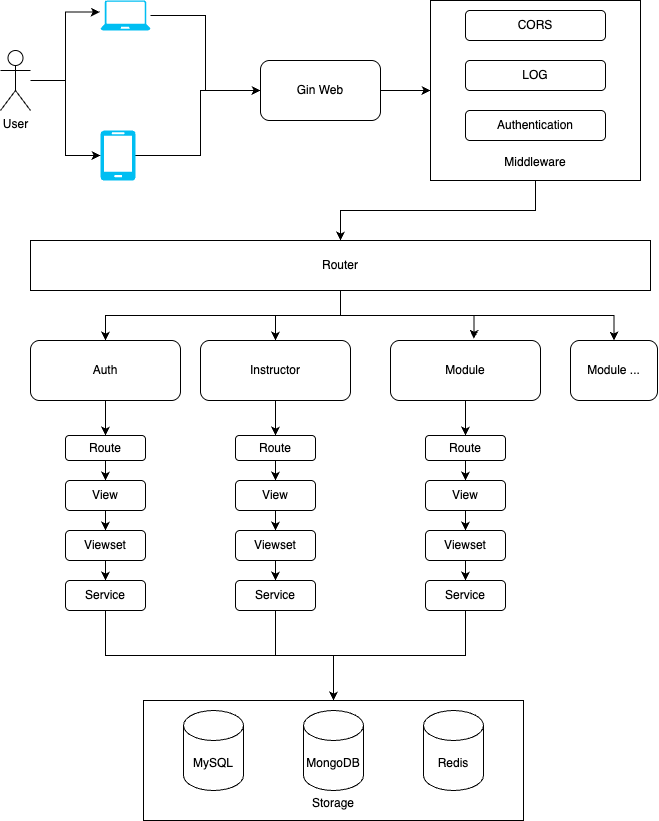

The diagram above was exported from draw.io. Its source (the exported page's mxGraphModel, read from the mxfile embedded in the PNG):
<mxGraphModel dx="1366" dy="746" grid="1" gridSize="10" guides="1" tooltips="1" connect="1" arrows="1" fold="1" page="1" pageScale="1" pageWidth="827" pageHeight="1169" math="0" shadow="0">
  <root>
    <mxCell id="0" />
    <mxCell id="1" parent="0" />
    <mxCell id="jDtLecVJN16BspN3hKGo-1" value="User" style="shape=umlActor;verticalLabelPosition=bottom;verticalAlign=top;html=1;outlineConnect=0;" vertex="1" parent="1">
      <mxGeometry x="80" y="210" width="30" height="60" as="geometry" />
    </mxCell>
    <mxCell id="jDtLecVJN16BspN3hKGo-19" style="edgeStyle=orthogonalEdgeStyle;rounded=0;orthogonalLoop=1;jettySize=auto;html=1;entryX=0;entryY=0.5;entryDx=0;entryDy=0;" edge="1" parent="1" source="jDtLecVJN16BspN3hKGo-2" target="jDtLecVJN16BspN3hKGo-17">
      <mxGeometry relative="1" as="geometry" />
    </mxCell>
    <mxCell id="jDtLecVJN16BspN3hKGo-2" value="" style="verticalLabelPosition=bottom;html=1;verticalAlign=top;align=center;strokeColor=none;fillColor=#00BEF2;shape=mxgraph.azure.laptop;pointerEvents=1;" vertex="1" parent="1">
      <mxGeometry x="180" y="160" width="50" height="30" as="geometry" />
    </mxCell>
    <mxCell id="jDtLecVJN16BspN3hKGo-4" style="edgeStyle=orthogonalEdgeStyle;rounded=0;orthogonalLoop=1;jettySize=auto;html=1;entryX=-0.014;entryY=0.382;entryDx=0;entryDy=0;entryPerimeter=0;" edge="1" parent="1" source="jDtLecVJN16BspN3hKGo-1" target="jDtLecVJN16BspN3hKGo-2">
      <mxGeometry relative="1" as="geometry" />
    </mxCell>
    <mxCell id="jDtLecVJN16BspN3hKGo-18" style="edgeStyle=orthogonalEdgeStyle;rounded=0;orthogonalLoop=1;jettySize=auto;html=1;entryX=0;entryY=0.5;entryDx=0;entryDy=0;" edge="1" parent="1" source="jDtLecVJN16BspN3hKGo-6" target="jDtLecVJN16BspN3hKGo-17">
      <mxGeometry relative="1" as="geometry">
        <Array as="points">
          <mxPoint x="280" y="315" />
          <mxPoint x="280" y="250" />
        </Array>
      </mxGeometry>
    </mxCell>
    <mxCell id="jDtLecVJN16BspN3hKGo-6" value="" style="verticalLabelPosition=bottom;html=1;verticalAlign=top;align=center;strokeColor=none;fillColor=#00BEF2;shape=mxgraph.azure.mobile;pointerEvents=1;" vertex="1" parent="1">
      <mxGeometry x="180" y="290" width="35" height="50" as="geometry" />
    </mxCell>
    <mxCell id="jDtLecVJN16BspN3hKGo-7" style="edgeStyle=orthogonalEdgeStyle;rounded=0;orthogonalLoop=1;jettySize=auto;html=1;entryX=0;entryY=0.5;entryDx=0;entryDy=0;entryPerimeter=0;" edge="1" parent="1" source="jDtLecVJN16BspN3hKGo-1" target="jDtLecVJN16BspN3hKGo-6">
      <mxGeometry relative="1" as="geometry" />
    </mxCell>
    <mxCell id="jDtLecVJN16BspN3hKGo-16" value="" style="group" vertex="1" connectable="0" parent="1">
      <mxGeometry x="510" y="160" width="210" height="180" as="geometry" />
    </mxCell>
    <mxCell id="jDtLecVJN16BspN3hKGo-15" value="&lt;div&gt;&lt;br&gt;&lt;/div&gt;&lt;div&gt;&lt;br&gt;&lt;/div&gt;&lt;div&gt;&lt;br&gt;&lt;/div&gt;&lt;div&gt;&lt;br&gt;&lt;/div&gt;&lt;div&gt;&lt;br&gt;&lt;/div&gt;&lt;div&gt;&lt;br&gt;&lt;/div&gt;&lt;div&gt;&lt;br&gt;&lt;/div&gt;&lt;div&gt;&lt;br&gt;&lt;/div&gt;&lt;div&gt;&lt;br&gt;&lt;/div&gt;&lt;div&gt;&lt;br&gt;&lt;/div&gt;Middleware" style="rounded=0;whiteSpace=wrap;html=1;" vertex="1" parent="jDtLecVJN16BspN3hKGo-16">
      <mxGeometry width="210" height="180" as="geometry" />
    </mxCell>
    <mxCell id="jDtLecVJN16BspN3hKGo-11" value="CORS" style="rounded=1;whiteSpace=wrap;html=1;" vertex="1" parent="jDtLecVJN16BspN3hKGo-16">
      <mxGeometry x="35" y="10" width="140" height="30" as="geometry" />
    </mxCell>
    <mxCell id="jDtLecVJN16BspN3hKGo-12" value="LOG" style="rounded=1;whiteSpace=wrap;html=1;" vertex="1" parent="jDtLecVJN16BspN3hKGo-16">
      <mxGeometry x="35" y="60" width="140" height="30" as="geometry" />
    </mxCell>
    <mxCell id="jDtLecVJN16BspN3hKGo-14" value="Authentication" style="rounded=1;whiteSpace=wrap;html=1;" vertex="1" parent="jDtLecVJN16BspN3hKGo-16">
      <mxGeometry x="35" y="110" width="140" height="30" as="geometry" />
    </mxCell>
    <mxCell id="jDtLecVJN16BspN3hKGo-20" style="edgeStyle=orthogonalEdgeStyle;rounded=0;orthogonalLoop=1;jettySize=auto;html=1;" edge="1" parent="1" source="jDtLecVJN16BspN3hKGo-17" target="jDtLecVJN16BspN3hKGo-15">
      <mxGeometry relative="1" as="geometry" />
    </mxCell>
    <mxCell id="jDtLecVJN16BspN3hKGo-17" value="Gin Web" style="rounded=1;whiteSpace=wrap;html=1;" vertex="1" parent="1">
      <mxGeometry x="340" y="220" width="120" height="60" as="geometry" />
    </mxCell>
    <mxCell id="jDtLecVJN16BspN3hKGo-39" style="edgeStyle=orthogonalEdgeStyle;rounded=0;orthogonalLoop=1;jettySize=auto;html=1;entryX=0.5;entryY=0;entryDx=0;entryDy=0;" edge="1" parent="1" source="jDtLecVJN16BspN3hKGo-22" target="jDtLecVJN16BspN3hKGo-36">
      <mxGeometry relative="1" as="geometry" />
    </mxCell>
    <mxCell id="jDtLecVJN16BspN3hKGo-71" style="edgeStyle=orthogonalEdgeStyle;rounded=0;orthogonalLoop=1;jettySize=auto;html=1;entryX=0.5;entryY=0;entryDx=0;entryDy=0;" edge="1" parent="1" source="jDtLecVJN16BspN3hKGo-22" target="jDtLecVJN16BspN3hKGo-58">
      <mxGeometry relative="1" as="geometry" />
    </mxCell>
    <mxCell id="jDtLecVJN16BspN3hKGo-72" style="edgeStyle=orthogonalEdgeStyle;rounded=0;orthogonalLoop=1;jettySize=auto;html=1;entryX=0.557;entryY=-0.029;entryDx=0;entryDy=0;entryPerimeter=0;" edge="1" parent="1" source="jDtLecVJN16BspN3hKGo-22" target="jDtLecVJN16BspN3hKGo-77">
      <mxGeometry relative="1" as="geometry">
        <mxPoint x="490" y="500" as="targetPoint" />
      </mxGeometry>
    </mxCell>
    <mxCell id="jDtLecVJN16BspN3hKGo-74" style="edgeStyle=orthogonalEdgeStyle;rounded=0;orthogonalLoop=1;jettySize=auto;html=1;entryX=0.5;entryY=0;entryDx=0;entryDy=0;" edge="1" parent="1" source="jDtLecVJN16BspN3hKGo-22" target="jDtLecVJN16BspN3hKGo-35">
      <mxGeometry relative="1" as="geometry" />
    </mxCell>
    <mxCell id="jDtLecVJN16BspN3hKGo-22" value="Router" style="rounded=0;whiteSpace=wrap;html=1;" vertex="1" parent="1">
      <mxGeometry x="110" y="400" width="620" height="50" as="geometry" />
    </mxCell>
    <mxCell id="jDtLecVJN16BspN3hKGo-23" style="edgeStyle=orthogonalEdgeStyle;rounded=0;orthogonalLoop=1;jettySize=auto;html=1;" edge="1" parent="1" source="jDtLecVJN16BspN3hKGo-15" target="jDtLecVJN16BspN3hKGo-22">
      <mxGeometry relative="1" as="geometry" />
    </mxCell>
    <mxCell id="jDtLecVJN16BspN3hKGo-35" value="Module ..." style="rounded=1;whiteSpace=wrap;html=1;" vertex="1" parent="1">
      <mxGeometry x="650" y="500" width="87" height="60" as="geometry" />
    </mxCell>
    <mxCell id="jDtLecVJN16BspN3hKGo-53" value="" style="group" vertex="1" connectable="0" parent="1">
      <mxGeometry x="223" y="860" width="380" height="120" as="geometry" />
    </mxCell>
    <mxCell id="jDtLecVJN16BspN3hKGo-48" value="&lt;div&gt;&lt;br&gt;&lt;/div&gt;&lt;div&gt;&lt;br&gt;&lt;/div&gt;&lt;div&gt;&lt;br&gt;&lt;/div&gt;&lt;div&gt;&lt;br&gt;&lt;/div&gt;&lt;div&gt;&lt;br&gt;&lt;/div&gt;&lt;div&gt;&lt;br&gt;&lt;/div&gt;Storage" style="rounded=0;whiteSpace=wrap;html=1;" vertex="1" parent="jDtLecVJN16BspN3hKGo-53">
      <mxGeometry width="380" height="120" as="geometry" />
    </mxCell>
    <mxCell id="jDtLecVJN16BspN3hKGo-49" value="MySQL" style="shape=cylinder3;whiteSpace=wrap;html=1;boundedLbl=1;backgroundOutline=1;size=15;" vertex="1" parent="jDtLecVJN16BspN3hKGo-53">
      <mxGeometry x="40" y="10" width="60" height="80" as="geometry" />
    </mxCell>
    <mxCell id="jDtLecVJN16BspN3hKGo-50" value="MongoDB" style="shape=cylinder3;whiteSpace=wrap;html=1;boundedLbl=1;backgroundOutline=1;size=15;" vertex="1" parent="jDtLecVJN16BspN3hKGo-53">
      <mxGeometry x="160" y="10" width="60" height="80" as="geometry" />
    </mxCell>
    <mxCell id="jDtLecVJN16BspN3hKGo-52" value="Redis" style="shape=cylinder3;whiteSpace=wrap;html=1;boundedLbl=1;backgroundOutline=1;size=15;" vertex="1" parent="jDtLecVJN16BspN3hKGo-53">
      <mxGeometry x="280" y="10" width="60" height="80" as="geometry" />
    </mxCell>
    <mxCell id="jDtLecVJN16BspN3hKGo-55" value="" style="group" vertex="1" connectable="0" parent="1">
      <mxGeometry x="280" y="500" width="150" height="270" as="geometry" />
    </mxCell>
    <mxCell id="jDtLecVJN16BspN3hKGo-40" style="edgeStyle=orthogonalEdgeStyle;rounded=0;orthogonalLoop=1;jettySize=auto;html=1;entryX=0.5;entryY=0;entryDx=0;entryDy=0;" edge="1" parent="jDtLecVJN16BspN3hKGo-55" source="jDtLecVJN16BspN3hKGo-36" target="jDtLecVJN16BspN3hKGo-38">
      <mxGeometry relative="1" as="geometry">
        <Array as="points">
          <mxPoint x="75" y="70" />
          <mxPoint x="75" y="70" />
        </Array>
      </mxGeometry>
    </mxCell>
    <mxCell id="jDtLecVJN16BspN3hKGo-36" value="Instructor" style="rounded=1;whiteSpace=wrap;html=1;" vertex="1" parent="jDtLecVJN16BspN3hKGo-55">
      <mxGeometry width="150" height="60" as="geometry" />
    </mxCell>
    <mxCell id="jDtLecVJN16BspN3hKGo-44" style="edgeStyle=orthogonalEdgeStyle;rounded=0;orthogonalLoop=1;jettySize=auto;html=1;entryX=0.5;entryY=0;entryDx=0;entryDy=0;" edge="1" parent="jDtLecVJN16BspN3hKGo-55" source="jDtLecVJN16BspN3hKGo-38" target="jDtLecVJN16BspN3hKGo-41">
      <mxGeometry relative="1" as="geometry" />
    </mxCell>
    <mxCell id="jDtLecVJN16BspN3hKGo-38" value="Route" style="rounded=1;whiteSpace=wrap;html=1;" vertex="1" parent="jDtLecVJN16BspN3hKGo-55">
      <mxGeometry x="35" y="95" width="80" height="25" as="geometry" />
    </mxCell>
    <mxCell id="jDtLecVJN16BspN3hKGo-45" style="edgeStyle=orthogonalEdgeStyle;rounded=0;orthogonalLoop=1;jettySize=auto;html=1;entryX=0.5;entryY=0;entryDx=0;entryDy=0;" edge="1" parent="jDtLecVJN16BspN3hKGo-55" source="jDtLecVJN16BspN3hKGo-41" target="jDtLecVJN16BspN3hKGo-42">
      <mxGeometry relative="1" as="geometry" />
    </mxCell>
    <mxCell id="jDtLecVJN16BspN3hKGo-41" value="View" style="rounded=1;whiteSpace=wrap;html=1;" vertex="1" parent="jDtLecVJN16BspN3hKGo-55">
      <mxGeometry x="35" y="140" width="80" height="30" as="geometry" />
    </mxCell>
    <mxCell id="jDtLecVJN16BspN3hKGo-46" style="edgeStyle=orthogonalEdgeStyle;rounded=0;orthogonalLoop=1;jettySize=auto;html=1;entryX=0.5;entryY=0;entryDx=0;entryDy=0;" edge="1" parent="jDtLecVJN16BspN3hKGo-55" source="jDtLecVJN16BspN3hKGo-42" target="jDtLecVJN16BspN3hKGo-43">
      <mxGeometry relative="1" as="geometry" />
    </mxCell>
    <mxCell id="jDtLecVJN16BspN3hKGo-42" value="Viewset" style="rounded=1;whiteSpace=wrap;html=1;" vertex="1" parent="jDtLecVJN16BspN3hKGo-55">
      <mxGeometry x="35" y="190" width="80" height="30" as="geometry" />
    </mxCell>
    <mxCell id="jDtLecVJN16BspN3hKGo-43" value="Service" style="rounded=1;whiteSpace=wrap;html=1;" vertex="1" parent="jDtLecVJN16BspN3hKGo-55">
      <mxGeometry x="35" y="240" width="80" height="30" as="geometry" />
    </mxCell>
    <mxCell id="jDtLecVJN16BspN3hKGo-56" value="" style="group" vertex="1" connectable="0" parent="1">
      <mxGeometry x="110" y="500" width="150" height="270" as="geometry" />
    </mxCell>
    <mxCell id="jDtLecVJN16BspN3hKGo-57" style="edgeStyle=orthogonalEdgeStyle;rounded=0;orthogonalLoop=1;jettySize=auto;html=1;entryX=0.5;entryY=0;entryDx=0;entryDy=0;" edge="1" parent="jDtLecVJN16BspN3hKGo-56" source="jDtLecVJN16BspN3hKGo-58" target="jDtLecVJN16BspN3hKGo-60">
      <mxGeometry relative="1" as="geometry">
        <Array as="points">
          <mxPoint x="75" y="70" />
          <mxPoint x="75" y="70" />
        </Array>
      </mxGeometry>
    </mxCell>
    <mxCell id="jDtLecVJN16BspN3hKGo-58" value="Auth" style="rounded=1;whiteSpace=wrap;html=1;" vertex="1" parent="jDtLecVJN16BspN3hKGo-56">
      <mxGeometry width="150" height="60" as="geometry" />
    </mxCell>
    <mxCell id="jDtLecVJN16BspN3hKGo-59" style="edgeStyle=orthogonalEdgeStyle;rounded=0;orthogonalLoop=1;jettySize=auto;html=1;entryX=0.5;entryY=0;entryDx=0;entryDy=0;" edge="1" parent="jDtLecVJN16BspN3hKGo-56" source="jDtLecVJN16BspN3hKGo-60" target="jDtLecVJN16BspN3hKGo-62">
      <mxGeometry relative="1" as="geometry" />
    </mxCell>
    <mxCell id="jDtLecVJN16BspN3hKGo-60" value="Route" style="rounded=1;whiteSpace=wrap;html=1;" vertex="1" parent="jDtLecVJN16BspN3hKGo-56">
      <mxGeometry x="35" y="95" width="80" height="25" as="geometry" />
    </mxCell>
    <mxCell id="jDtLecVJN16BspN3hKGo-61" style="edgeStyle=orthogonalEdgeStyle;rounded=0;orthogonalLoop=1;jettySize=auto;html=1;entryX=0.5;entryY=0;entryDx=0;entryDy=0;" edge="1" parent="jDtLecVJN16BspN3hKGo-56" source="jDtLecVJN16BspN3hKGo-62" target="jDtLecVJN16BspN3hKGo-64">
      <mxGeometry relative="1" as="geometry" />
    </mxCell>
    <mxCell id="jDtLecVJN16BspN3hKGo-62" value="View" style="rounded=1;whiteSpace=wrap;html=1;" vertex="1" parent="jDtLecVJN16BspN3hKGo-56">
      <mxGeometry x="35" y="140" width="80" height="30" as="geometry" />
    </mxCell>
    <mxCell id="jDtLecVJN16BspN3hKGo-63" style="edgeStyle=orthogonalEdgeStyle;rounded=0;orthogonalLoop=1;jettySize=auto;html=1;entryX=0.5;entryY=0;entryDx=0;entryDy=0;" edge="1" parent="jDtLecVJN16BspN3hKGo-56" source="jDtLecVJN16BspN3hKGo-64" target="jDtLecVJN16BspN3hKGo-65">
      <mxGeometry relative="1" as="geometry" />
    </mxCell>
    <mxCell id="jDtLecVJN16BspN3hKGo-64" value="Viewset" style="rounded=1;whiteSpace=wrap;html=1;" vertex="1" parent="jDtLecVJN16BspN3hKGo-56">
      <mxGeometry x="35" y="190" width="80" height="30" as="geometry" />
    </mxCell>
    <mxCell id="jDtLecVJN16BspN3hKGo-65" value="Service" style="rounded=1;whiteSpace=wrap;html=1;" vertex="1" parent="jDtLecVJN16BspN3hKGo-56">
      <mxGeometry x="35" y="240" width="80" height="30" as="geometry" />
    </mxCell>
    <mxCell id="jDtLecVJN16BspN3hKGo-69" style="edgeStyle=orthogonalEdgeStyle;rounded=0;orthogonalLoop=1;jettySize=auto;html=1;entryX=0.5;entryY=0;entryDx=0;entryDy=0;" edge="1" parent="1" source="jDtLecVJN16BspN3hKGo-43" target="jDtLecVJN16BspN3hKGo-48">
      <mxGeometry relative="1" as="geometry" />
    </mxCell>
    <mxCell id="jDtLecVJN16BspN3hKGo-70" style="edgeStyle=orthogonalEdgeStyle;rounded=0;orthogonalLoop=1;jettySize=auto;html=1;entryX=0.5;entryY=0;entryDx=0;entryDy=0;" edge="1" parent="1" source="jDtLecVJN16BspN3hKGo-65" target="jDtLecVJN16BspN3hKGo-48">
      <mxGeometry relative="1" as="geometry" />
    </mxCell>
    <mxCell id="jDtLecVJN16BspN3hKGo-75" value="" style="group" vertex="1" connectable="0" parent="1">
      <mxGeometry x="470" y="500" width="150" height="270" as="geometry" />
    </mxCell>
    <mxCell id="jDtLecVJN16BspN3hKGo-76" style="edgeStyle=orthogonalEdgeStyle;rounded=0;orthogonalLoop=1;jettySize=auto;html=1;entryX=0.5;entryY=0;entryDx=0;entryDy=0;" edge="1" parent="jDtLecVJN16BspN3hKGo-75" source="jDtLecVJN16BspN3hKGo-77" target="jDtLecVJN16BspN3hKGo-79">
      <mxGeometry relative="1" as="geometry">
        <Array as="points">
          <mxPoint x="75" y="70" />
          <mxPoint x="75" y="70" />
        </Array>
      </mxGeometry>
    </mxCell>
    <mxCell id="jDtLecVJN16BspN3hKGo-77" value="Module" style="rounded=1;whiteSpace=wrap;html=1;" vertex="1" parent="jDtLecVJN16BspN3hKGo-75">
      <mxGeometry width="150" height="60" as="geometry" />
    </mxCell>
    <mxCell id="jDtLecVJN16BspN3hKGo-78" style="edgeStyle=orthogonalEdgeStyle;rounded=0;orthogonalLoop=1;jettySize=auto;html=1;entryX=0.5;entryY=0;entryDx=0;entryDy=0;" edge="1" parent="jDtLecVJN16BspN3hKGo-75" source="jDtLecVJN16BspN3hKGo-79" target="jDtLecVJN16BspN3hKGo-81">
      <mxGeometry relative="1" as="geometry" />
    </mxCell>
    <mxCell id="jDtLecVJN16BspN3hKGo-79" value="Route" style="rounded=1;whiteSpace=wrap;html=1;" vertex="1" parent="jDtLecVJN16BspN3hKGo-75">
      <mxGeometry x="35" y="95" width="80" height="25" as="geometry" />
    </mxCell>
    <mxCell id="jDtLecVJN16BspN3hKGo-80" style="edgeStyle=orthogonalEdgeStyle;rounded=0;orthogonalLoop=1;jettySize=auto;html=1;entryX=0.5;entryY=0;entryDx=0;entryDy=0;" edge="1" parent="jDtLecVJN16BspN3hKGo-75" source="jDtLecVJN16BspN3hKGo-81" target="jDtLecVJN16BspN3hKGo-83">
      <mxGeometry relative="1" as="geometry" />
    </mxCell>
    <mxCell id="jDtLecVJN16BspN3hKGo-81" value="View" style="rounded=1;whiteSpace=wrap;html=1;" vertex="1" parent="jDtLecVJN16BspN3hKGo-75">
      <mxGeometry x="35" y="140" width="80" height="30" as="geometry" />
    </mxCell>
    <mxCell id="jDtLecVJN16BspN3hKGo-82" style="edgeStyle=orthogonalEdgeStyle;rounded=0;orthogonalLoop=1;jettySize=auto;html=1;entryX=0.5;entryY=0;entryDx=0;entryDy=0;" edge="1" parent="jDtLecVJN16BspN3hKGo-75" source="jDtLecVJN16BspN3hKGo-83" target="jDtLecVJN16BspN3hKGo-84">
      <mxGeometry relative="1" as="geometry" />
    </mxCell>
    <mxCell id="jDtLecVJN16BspN3hKGo-83" value="Viewset" style="rounded=1;whiteSpace=wrap;html=1;" vertex="1" parent="jDtLecVJN16BspN3hKGo-75">
      <mxGeometry x="35" y="190" width="80" height="30" as="geometry" />
    </mxCell>
    <mxCell id="jDtLecVJN16BspN3hKGo-84" value="Service" style="rounded=1;whiteSpace=wrap;html=1;" vertex="1" parent="jDtLecVJN16BspN3hKGo-75">
      <mxGeometry x="35" y="240" width="80" height="30" as="geometry" />
    </mxCell>
    <mxCell id="jDtLecVJN16BspN3hKGo-85" style="edgeStyle=orthogonalEdgeStyle;rounded=0;orthogonalLoop=1;jettySize=auto;html=1;entryX=0.5;entryY=0;entryDx=0;entryDy=0;" edge="1" parent="1" source="jDtLecVJN16BspN3hKGo-84" target="jDtLecVJN16BspN3hKGo-48">
      <mxGeometry relative="1" as="geometry" />
    </mxCell>
  </root>
</mxGraphModel>